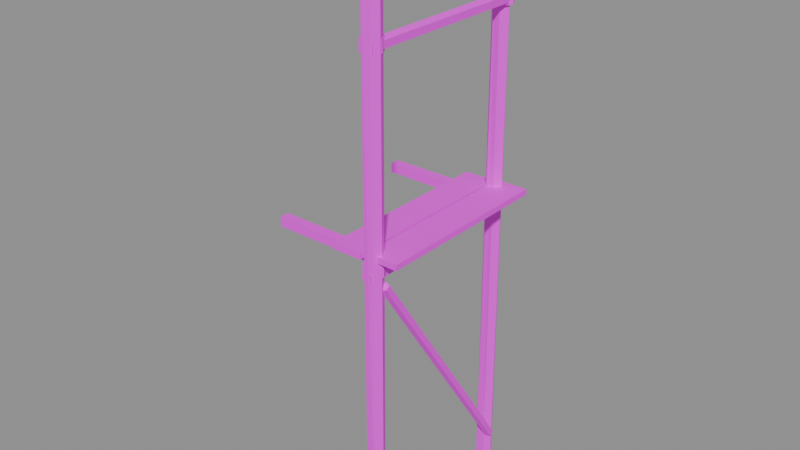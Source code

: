 # Source: scaffold.bay.blend  (saved by Blender 5.2.45; exported with 4.5.12 LTS)
import bpy
from mathutils import Matrix  # noqa: F401  (used for matrix-valued properties, if any)

bpy.ops.wm.read_factory_settings(use_empty=True)
scene = bpy.context.scene
scene.name = 'Scene'

# ---- images (referenced by path relative to the original .blend; pixels are not part of the script)
import os
ASSET_DIR = os.environ.get("B2B_ASSET_DIR", "")  # directory of the original .blend (textures are referenced by path, not embedded)
HERE = os.path.dirname(os.path.abspath(__file__))  # packed textures are extracted next to this script under _unpacked/

def load_image(name, relpath, width, height, colorspace="sRGB"):
    """Load a texture the original file referenced (path relative to the .blend, or extracted next to this script)."""
    p = next((c for c in (os.path.join(HERE, relpath), os.path.join(ASSET_DIR, relpath)) if relpath and os.path.exists(c)), "")
    if p:
        img = bpy.data.images.load(p, check_existing=True)
        img.name = name
    else:  # same state as the original file: an image datablock whose file is absent (Cycles renders it pink)
        img = bpy.data.images.new(name, width, height)
        img.source = "FILE"
        img.filepath = "//" + (relpath or name)
    img.colorspace_settings.name = colorspace
    return img
img_palette_png = load_image('palette.png', 'palette.png', 1024, 1024, 'sRGB')

# ---- materials (node trees are filled in below, after node groups)
mat_palette = bpy.data.materials.new('palette')

# ---- material node trees
mat_palette.use_nodes = True; mat_palette.node_tree.nodes.clear()
_N = mat_palette.node_tree.nodes; _L = mat_palette.node_tree.links
n0 = _N.new('ShaderNodeBsdfPrincipled'); n0.name = 'Principled BSDF'; n0.location = (-200, 100)
n0.inputs[10].default_value = 0.005
n1 = _N.new('ShaderNodeOutputMaterial'); n1.name = 'Material Output'; n1.location = (200, 100)
n2 = _N.new('ShaderNodeTexImage'); n2.name = 'Image Texture'; n2.location = (0, 0)
n2.image = img_palette_png
n2.interpolation = 'Closest'
_L.new(n0.outputs[0], n1.inputs[0])
_L.new(n2.outputs[0], n0.inputs[0])
n1.is_active_output = True

# ---- meshes
me_bay = bpy.data.meshes.new('bay')
me_bay.from_pydata([(0.6522, 0.45, -0.0001136), (0.6747, 0.489, -2.748e-05), (0.7197, 0.489, 8.608e-05), (0.7422, 0.45, 0.0001136), (0.7197, 0.411, 2.748e-05), (0.6747, 0.411, -8.608e-05), (0.638, 0.4477, 3.0), (0.6702, 0.4855, 3.0), (0.7109, 0.4823, 3.0), (0.7347, 0.4477, 3.0), (0.709, 0.4076, 3.0), (0.6704, 0.4132, 3.0), (0.6522, -0.45, 0.0003625), (0.6747, -0.411, 0.0004268), (0.7197, -0.411, 6.437e-05), (0.7422, -0.45, -0.0003625), (0.7197, -0.489, -0.0004268), (0.6747, -0.489, -6.437e-05), (0.679, -0.4689, 3.0), (0.696, -0.4303, 3.0), (0.7408, -0.4255, 3.0), (0.763, -0.4689, 3.0), (0.7436, -0.5045, 3.0), (0.6984, -0.5132, 3.0), (0.665, 0.5, 1.51), (0.6892, 0.5, 1.543), (0.7283, 0.5, 1.531), (0.7283, 0.5, 1.489), (0.6892, 0.5, 1.477), (0.665, -0.5, 1.51), (0.6892, -0.5, 1.543), (0.7283, -0.5, 1.531), (0.7283, -0.5, 1.489), (0.6892, -0.5, 1.477), (0.78, 0.375, 1.535), (0.78, 0.425, 1.535), (0.78, 0.425, 1.585), (0.78, 0.375, 1.585), (0.1, 0.375, 1.535), (0.1, 0.425, 1.535), (0.1, 0.425, 1.585), (0.1, 0.375, 1.585), (0.645, 0.45, 1.51), (0.6725, 0.4976, 1.51), (0.7275, 0.4976, 1.51), (0.755, 0.45, 1.51), (0.7275, 0.4024, 1.51), (0.6725, 0.4024, 1.51), (0.645, 0.45, 1.57), (0.6725, 0.4976, 1.57), (0.7275, 0.4976, 1.57), (0.755, 0.45, 1.57), (0.7275, 0.4024, 1.57), (0.6725, 0.4024, 1.57), (0.78, -0.425, 1.535), (0.78, -0.375, 1.535), (0.78, -0.375, 1.585), (0.78, -0.425, 1.585), (0.1, -0.425, 1.535), (0.1, -0.375, 1.535), (0.1, -0.375, 1.585), (0.1, -0.425, 1.585), (0.645, -0.45, 1.51), (0.6725, -0.4024, 1.51), (0.7275, -0.4024, 1.51), (0.755, -0.45, 1.51), (0.7275, -0.4976, 1.51), (0.6725, -0.4976, 1.51), (0.645, -0.45, 1.57), (0.6725, -0.4024, 1.57), (0.7275, -0.4024, 1.57), (0.755, -0.45, 1.57), (0.7275, -0.4976, 1.57), (0.6725, -0.4976, 1.57), (0.5, -0.4986, 1.585), (0.66, -0.4986, 1.585), (0.66, -0.4986, 1.615), (0.5, -0.4986, 1.615), (0.5, 0.4854, 1.585), (0.66, 0.4854, 1.585), (0.66, 0.4854, 1.615), (0.5, 0.4854, 1.615), (0.68, -0.4816, 1.589), (0.85, -0.4816, 1.589), (0.85, -0.4816, 1.619), (0.68, -0.4816, 1.619), (0.68, 0.4961, 1.589), (0.85, 0.4961, 1.589), (0.85, 0.4961, 1.619), (0.68, 0.4961, 1.619), (0.715, 0.43, 0.15), (0.7323, 0.4498, 0.1631), (0.7602, 0.4423, 0.1581), (0.7602, 0.4177, 0.1419), (0.7323, 0.4102, 0.1369), (0.715, -0.43, 1.45), (0.7323, -0.4102, 1.463), (0.7602, -0.4177, 1.458), (0.7602, -0.4423, 1.442), (0.7323, -0.4498, 1.437), (0.69, 0.5, 2.55), (0.7107, 0.5, 2.579), (0.7443, 0.5, 2.568), (0.7443, 0.5, 2.532), (0.7107, 0.5, 2.521), (0.69, -0.5, 2.55), (0.7107, -0.5, 2.579), (0.7443, -0.5, 2.568), (0.7443, -0.5, 2.532), (0.7107, -0.5, 2.521), (0.645, 0.45, 2.52), (0.6725, 0.4976, 2.52), (0.7275, 0.4976, 2.52), (0.755, 0.45, 2.52), (0.7275, 0.4024, 2.52), (0.6725, 0.4024, 2.52), (0.645, 0.45, 2.58), (0.6725, 0.4976, 2.58), (0.7275, 0.4976, 2.58), (0.755, 0.45, 2.58), (0.7275, 0.4024, 2.58), (0.6725, 0.4024, 2.58), (0.645, -0.45, 2.52), (0.6725, -0.4024, 2.52), (0.7275, -0.4024, 2.52), (0.755, -0.45, 2.52), (0.7275, -0.4976, 2.52), (0.6725, -0.4976, 2.52), (0.645, -0.45, 2.58), (0.6725, -0.4024, 2.58), (0.7275, -0.4024, 2.58), (0.755, -0.45, 2.58), (0.7275, -0.4976, 2.58), (0.6725, -0.4976, 2.58)], [], [(0, 6, 7, 1), (1, 7, 8, 2), (2, 8, 9, 3), (3, 9, 10, 4), (4, 10, 11, 5), (5, 11, 6, 0), (5, 0, 1, 2, 3, 4), (6, 11, 10, 9, 8, 7), (12, 18, 19, 13), (13, 19, 20, 14), (14, 20, 21, 15), (15, 21, 22, 16), (16, 22, 23, 17), (17, 23, 18, 12), (17, 12, 13, 14, 15, 16), (18, 23, 22, 21, 20, 19), (24, 29, 30, 25), (25, 30, 31, 26), (26, 31, 32, 27), (27, 32, 33, 28), (28, 33, 29, 24), (28, 24, 25, 26, 27), (29, 33, 32, 31, 30), (34, 38, 39, 35), (35, 39, 40, 36), (36, 40, 41, 37), (37, 41, 38, 34), (37, 34, 35, 36), (38, 41, 40, 39), (42, 48, 49, 43), (43, 49, 50, 44), (44, 50, 51, 45), (45, 51, 52, 46), (46, 52, 53, 47), (47, 53, 48, 42), (47, 42, 43, 44, 45, 46), (48, 53, 52, 51, 50, 49), (54, 58, 59, 55), (55, 59, 60, 56), (56, 60, 61, 57), (57, 61, 58, 54), (57, 54, 55, 56), (58, 61, 60, 59), (62, 68, 69, 63), (63, 69, 70, 64), (64, 70, 71, 65), (65, 71, 72, 66), (66, 72, 73, 67), (67, 73, 68, 62), (67, 62, 63, 64, 65, 66), (68, 73, 72, 71, 70, 69), (74, 78, 79, 75), (75, 79, 80, 76), (76, 80, 81, 77), (77, 81, 78, 74), (77, 74, 75, 76), (78, 81, 80, 79), (82, 86, 87, 83), (83, 87, 88, 84), (84, 88, 89, 85), (85, 89, 86, 82), (85, 82, 83, 84), (86, 89, 88, 87), (90, 95, 96, 91), (91, 96, 97, 92), (92, 97, 98, 93), (93, 98, 99, 94), (94, 99, 95, 90), (94, 90, 91, 92, 93), (95, 99, 98, 97, 96), (100, 105, 106, 101), (101, 106, 107, 102), (102, 107, 108, 103), (103, 108, 109, 104), (104, 109, 105, 100), (104, 100, 101, 102, 103), (105, 109, 108, 107, 106), (110, 116, 117, 111), (111, 117, 118, 112), (112, 118, 119, 113), (113, 119, 120, 114), (114, 120, 121, 115), (115, 121, 116, 110), (115, 110, 111, 112, 113, 114), (116, 121, 120, 119, 118, 117), (122, 128, 129, 123), (123, 129, 130, 124), (124, 130, 131, 125), (125, 131, 132, 126), (126, 132, 133, 127), (127, 133, 128, 122), (127, 122, 123, 124, 125, 126), (128, 133, 132, 131, 130, 129)])
_uv = me_bay.uv_layers.new(name='UVMap')
_uv.uv.foreach_set('vector', [0.4375, 0.7222, 0.4375, 0.7222, 0.4375, 0.7222, 0.4375, 0.7222, 0.5625, 0.7222, 0.5625, 0.7222, 0.5625, 0.7222, 0.5625, 0.7222, 0.4375, 0.7222, 0.4375, 0.7222, 0.4375, 0.7222, 0.4375, 0.7222, 0.4375, 0.7222, 0.4375, 0.7222, 0.4375, 0.7222, 0.4375, 0.7222, 0.5625, 0.7222, 0.5625, 0.7222, 0.5625, 0.7222, 0.5625, 0.7222, 0.4375, 0.7222, 0.4375, 0.7222, 0.4375, 0.7222, 0.4375, 0.7222, 0.1875, 0.6111, 0.1875, 0.6111, 0.1875, 0.6111, 0.1875, 0.6111, 0.1875, 0.6111, 0.1875, 0.6111, 0.1875, 0.6111, 0.1875, 0.6111, 0.1875, 0.6111, 0.1875, 0.6111, 0.1875, 0.6111, 0.1875, 0.6111, 0.4375, 0.7222, 0.4375, 0.7222, 0.4375, 0.7222, 0.4375, 0.7222, 0.5625, 0.7222, 0.5625, 0.7222, 0.5625, 0.7222, 0.5625, 0.7222, 0.4375, 0.7222, 0.4375, 0.7222, 0.4375, 0.7222, 0.4375, 0.7222, 0.4375, 0.7222, 0.4375, 0.7222, 0.4375, 0.7222, 0.4375, 0.7222, 0.5625, 0.7222, 0.5625, 0.7222, 0.5625, 0.7222, 0.5625, 0.7222, 0.4375, 0.7222, 0.4375, 0.7222, 0.4375, 0.7222, 0.4375, 0.7222, 0.1875, 0.6111, 0.1875, 0.6111, 0.1875, 0.6111, 0.1875, 0.6111, 0.1875, 0.6111, 0.1875, 0.6111, 0.1875, 0.6111, 0.1875, 0.6111, 0.1875, 0.6111, 0.1875, 0.6111, 0.1875, 0.6111, 0.1875, 0.6111, 0.4375, 0.7222, 0.4375, 0.7222, 0.4375, 0.7222, 0.4375, 0.7222, 0.4375, 0.7222, 0.4375, 0.7222, 0.4375, 0.7222, 0.4375, 0.7222, 0.4375, 0.7222, 0.4375, 0.7222, 0.4375, 0.7222, 0.4375, 0.7222, 0.4375, 0.7222, 0.4375, 0.7222, 0.4375, 0.7222, 0.4375, 0.7222, 0.4375, 0.7222, 0.4375, 0.7222, 0.4375, 0.7222, 0.4375, 0.7222, 0.1875, 0.6111, 0.1875, 0.6111, 0.1875, 0.6111, 0.1875, 0.6111, 0.1875, 0.6111, 0.1875, 0.6111, 0.1875, 0.6111, 0.1875, 0.6111, 0.1875, 0.6111, 0.1875, 0.6111, 0.3125, 0.7222, 0.3125, 0.7222, 0.3125, 0.7222, 0.3125, 0.7222, 0.3125, 0.7222, 0.3125, 0.7222, 0.3125, 0.7222, 0.3125, 0.7222, 0.3125, 0.7222, 0.3125, 0.7222, 0.3125, 0.7222, 0.3125, 0.7222, 0.3125, 0.7222, 0.3125, 0.7222, 0.3125, 0.7222, 0.3125, 0.7222, 0.0625, 0.6111, 0.0625, 0.6111, 0.0625, 0.6111, 0.0625, 0.6111, 0.0625, 0.6111, 0.0625, 0.6111, 0.0625, 0.6111, 0.0625, 0.6111, 0.1875, 0.6111, 0.1875, 0.6111, 0.1875, 0.6111, 0.1875, 0.6111, 0.1875, 0.6111, 0.1875, 0.6111, 0.1875, 0.6111, 0.1875, 0.6111, 0.1875, 0.6111, 0.1875, 0.6111, 0.1875, 0.6111, 0.1875, 0.6111, 0.1875, 0.6111, 0.1875, 0.6111, 0.1875, 0.6111, 0.1875, 0.6111, 0.1875, 0.6111, 0.1875, 0.6111, 0.1875, 0.6111, 0.1875, 0.6111, 0.1875, 0.6111, 0.1875, 0.6111, 0.1875, 0.6111, 0.1875, 0.6111, 0.1875, 0.6111, 0.1875, 0.6111, 0.1875, 0.6111, 0.1875, 0.6111, 0.1875, 0.6111, 0.1875, 0.6111, 0.1875, 0.6111, 0.1875, 0.6111, 0.1875, 0.6111, 0.1875, 0.6111, 0.1875, 0.6111, 0.1875, 0.6111, 0.3125, 0.7222, 0.3125, 0.7222, 0.3125, 0.7222, 0.3125, 0.7222, 0.3125, 0.7222, 0.3125, 0.7222, 0.3125, 0.7222, 0.3125, 0.7222, 0.3125, 0.7222, 0.3125, 0.7222, 0.3125, 0.7222, 0.3125, 0.7222, 0.3125, 0.7222, 0.3125, 0.7222, 0.3125, 0.7222, 0.3125, 0.7222, 0.0625, 0.6111, 0.0625, 0.6111, 0.0625, 0.6111, 0.0625, 0.6111, 0.0625, 0.6111, 0.0625, 0.6111, 0.0625, 0.6111, 0.0625, 0.6111, 0.1875, 0.6111, 0.1875, 0.6111, 0.1875, 0.6111, 0.1875, 0.6111, 0.1875, 0.6111, 0.1875, 0.6111, 0.1875, 0.6111, 0.1875, 0.6111, 0.1875, 0.6111, 0.1875, 0.6111, 0.1875, 0.6111, 0.1875, 0.6111, 0.1875, 0.6111, 0.1875, 0.6111, 0.1875, 0.6111, 0.1875, 0.6111, 0.1875, 0.6111, 0.1875, 0.6111, 0.1875, 0.6111, 0.1875, 0.6111, 0.1875, 0.6111, 0.1875, 0.6111, 0.1875, 0.6111, 0.1875, 0.6111, 0.1875, 0.6111, 0.1875, 0.6111, 0.1875, 0.6111, 0.1875, 0.6111, 0.1875, 0.6111, 0.1875, 0.6111, 0.1875, 0.6111, 0.1875, 0.6111, 0.1875, 0.6111, 0.1875, 0.6111, 0.1875, 0.6111, 0.1875, 0.6111, 0.1875, 0.7222, 0.1875, 0.7222, 0.1875, 0.7222, 0.1875, 0.7222, 0.1875, 0.7222, 0.1875, 0.7222, 0.1875, 0.7222, 0.1875, 0.7222, 0.1875, 0.7222, 0.1875, 0.7222, 0.1875, 0.7222, 0.1875, 0.7222, 0.1875, 0.7222, 0.1875, 0.7222, 0.1875, 0.7222, 0.1875, 0.7222, 0.0625, 0.6111, 0.0625, 0.6111, 0.0625, 0.6111, 0.0625, 0.6111, 0.0625, 0.6111, 0.0625, 0.6111, 0.0625, 0.6111, 0.0625, 0.6111, 0.1875, 0.7222, 0.1875, 0.7222, 0.1875, 0.7222, 0.1875, 0.7222, 0.1875, 0.7222, 0.1875, 0.7222, 0.1875, 0.7222, 0.1875, 0.7222, 0.1875, 0.7222, 0.1875, 0.7222, 0.1875, 0.7222, 0.1875, 0.7222, 0.1875, 0.7222, 0.1875, 0.7222, 0.1875, 0.7222, 0.1875, 0.7222, 0.0625, 0.6111, 0.0625, 0.6111, 0.0625, 0.6111, 0.0625, 0.6111, 0.0625, 0.6111, 0.0625, 0.6111, 0.0625, 0.6111, 0.0625, 0.6111, 0.5625, 0.7222, 0.5625, 0.7222, 0.5625, 0.7222, 0.5625, 0.7222, 0.5625, 0.7222, 0.5625, 0.7222, 0.5625, 0.7222, 0.5625, 0.7222, 0.5625, 0.7222, 0.5625, 0.7222, 0.5625, 0.7222, 0.5625, 0.7222, 0.5625, 0.7222, 0.5625, 0.7222, 0.5625, 0.7222, 0.5625, 0.7222, 0.5625, 0.7222, 0.5625, 0.7222, 0.5625, 0.7222, 0.5625, 0.7222, 0.1875, 0.6111, 0.1875, 0.6111, 0.1875, 0.6111, 0.1875, 0.6111, 0.1875, 0.6111, 0.1875, 0.6111, 0.1875, 0.6111, 0.1875, 0.6111, 0.1875, 0.6111, 0.1875, 0.6111, 0.4375, 0.7222, 0.4375, 0.7222, 0.4375, 0.7222, 0.4375, 0.7222, 0.4375, 0.7222, 0.4375, 0.7222, 0.4375, 0.7222, 0.4375, 0.7222, 0.4375, 0.7222, 0.4375, 0.7222, 0.4375, 0.7222, 0.4375, 0.7222, 0.4375, 0.7222, 0.4375, 0.7222, 0.4375, 0.7222, 0.4375, 0.7222, 0.4375, 0.7222, 0.4375, 0.7222, 0.4375, 0.7222, 0.4375, 0.7222, 0.1875, 0.6111, 0.1875, 0.6111, 0.1875, 0.6111, 0.1875, 0.6111, 0.1875, 0.6111, 0.1875, 0.6111, 0.1875, 0.6111, 0.1875, 0.6111, 0.1875, 0.6111, 0.1875, 0.6111, 0.1875, 0.6111, 0.1875, 0.6111, 0.1875, 0.6111, 0.1875, 0.6111, 0.1875, 0.6111, 0.1875, 0.6111, 0.1875, 0.6111, 0.1875, 0.6111, 0.1875, 0.6111, 0.1875, 0.6111, 0.1875, 0.6111, 0.1875, 0.6111, 0.1875, 0.6111, 0.1875, 0.6111, 0.1875, 0.6111, 0.1875, 0.6111, 0.1875, 0.6111, 0.1875, 0.6111, 0.1875, 0.6111, 0.1875, 0.6111, 0.1875, 0.6111, 0.1875, 0.6111, 0.1875, 0.6111, 0.1875, 0.6111, 0.1875, 0.6111, 0.1875, 0.6111, 0.1875, 0.6111, 0.1875, 0.6111, 0.1875, 0.6111, 0.1875, 0.6111, 0.1875, 0.6111, 0.1875, 0.6111, 0.1875, 0.6111, 0.1875, 0.6111, 0.1875, 0.6111, 0.1875, 0.6111, 0.1875, 0.6111, 0.1875, 0.6111, 0.1875, 0.6111, 0.1875, 0.6111, 0.1875, 0.6111, 0.1875, 0.6111, 0.1875, 0.6111, 0.1875, 0.6111, 0.1875, 0.6111, 0.1875, 0.6111, 0.1875, 0.6111, 0.1875, 0.6111, 0.1875, 0.6111, 0.1875, 0.6111, 0.1875, 0.6111, 0.1875, 0.6111, 0.1875, 0.6111, 0.1875, 0.6111, 0.1875, 0.6111, 0.1875, 0.6111, 0.1875, 0.6111, 0.1875, 0.6111, 0.1875, 0.6111, 0.1875, 0.6111, 0.1875, 0.6111, 0.1875, 0.6111, 0.1875, 0.6111, 0.1875, 0.6111, 0.1875, 0.6111, 0.1875, 0.6111, 0.1875, 0.6111, 0.1875, 0.6111, 0.1875, 0.6111, 0.1875, 0.6111, 0.1875, 0.6111, 0.1875, 0.6111])
me_bay.materials.append(mat_palette)
me_bay.update()

# ---- objects
ob_bay = bpy.data.objects.new('bay', me_bay)

# ---- transforms, parenting, visibility, modifiers, constraints
ob_bay.location = (0.0, 0.0, 0.0)

# ---- collection membership
scene.collection.objects.link(ob_bay)

# ---- scene / render settings (as saved in the file)
scene.frame_start = 1; scene.frame_end = 250; scene.frame_set(1)
scene.render.engine = 'BLENDER_EEVEE_NEXT'
scene.render.bake_bias = 0.0
scene.render.bake_samples = 0
scene.render.compositor_device = 'GPU'
scene.eevee.use_volume_custom_range = False
scene.eevee.fast_gi_thickness_near = 0.1
scene.eevee.fast_gi_thickness_far = 0.0
scene.eevee.ray_tracing_options.screen_trace_thickness = 0.1
bpy.context.view_layer.update()

# ---- added for rendering (the .blend has no active camera and no usable light): camera, sun + grey world if the file has none
cam_auto = bpy.data.cameras.new('AutoCamera')
cam_auto.lens = 50.0
cam_auto.sensor_width = 36.0
cam_auto.clip_end = 1000.0
ob_auto_camera = bpy.data.objects.new('AutoCamera', cam_auto)
scene.collection.objects.link(ob_auto_camera)
ob_auto_camera.location = (3.48652, -3.62045, 3.90923)
ob_auto_camera.rotation_euler = (1.09748, -7.21219e-08, 0.694738)
scene.camera = ob_auto_camera
light_auto_sun = bpy.data.lights.new('AutoSun', 'SUN')
light_auto_sun.energy = 3.0
light_auto_sun.angle = 0.0523599
ob_auto_sun = bpy.data.objects.new('AutoSun', light_auto_sun)
scene.collection.objects.link(ob_auto_sun)
ob_auto_sun.rotation_euler = (0.872665, 0.174533, 0.523599)
if scene.world is None:
    world_auto = bpy.data.worlds.new('AutoWorld')
    world_auto.color = (0.3, 0.3, 0.3)
    scene.world = world_auto
bpy.context.view_layer.update()
